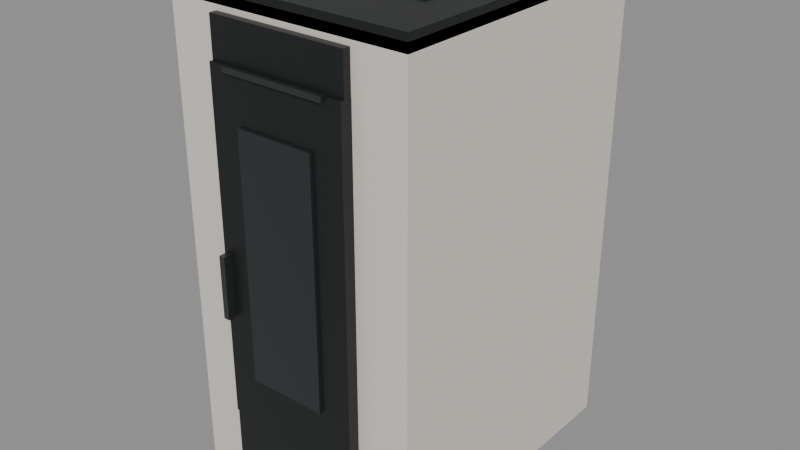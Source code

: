 # Source: stufa-nordica-miriana-idro-h16.blend  (saved by Blender 5.2.45; exported with 4.5.12 LTS)
import bpy
from mathutils import Matrix  # noqa: F401  (used for matrix-valued properties, if any)

bpy.ops.wm.read_factory_settings(use_empty=True)
scene = bpy.context.scene
scene.name = 'Scene'

# ---- materials (node trees are filled in below, after node groups)
mat_maniglia_e_dettagli = bpy.data.materials.new('Maniglia e dettagli')
mat_maniglia_e_dettagli.diffuse_color = (0.065, 0.068, 0.069, 1.0)
mat_acciaio_scuro = bpy.data.materials.new('Acciaio scuro')
mat_acciaio_scuro.diffuse_color = (0.018, 0.02, 0.021, 1.0)
mat_rivestimento_nordica_dahiana_ad = bpy.data.materials.new('Rivestimento nordica-dahiana-ad')
mat_rivestimento_nordica_dahiana_ad.diffuse_color = (0.8, 0.75, 0.68, 1.0)
mat_vetro_camera_spenta = bpy.data.materials.new('Vetro camera spenta')
mat_vetro_camera_spenta.diffuse_color = (0.027, 0.032, 0.034, 1.0)

# ---- material node trees
mat_maniglia_e_dettagli.use_nodes = True; mat_maniglia_e_dettagli.node_tree.nodes.clear()
_N = mat_maniglia_e_dettagli.node_tree.nodes; _L = mat_maniglia_e_dettagli.node_tree.links
n0 = _N.new('ShaderNodeBsdfPrincipled'); n0.name = 'Principled BSDF'; n0.location = (10, 300)
n0.inputs[0].default_value = (0.065, 0.068, 0.069, 1.0)
n0.inputs[1].default_value = 0.65
n0.inputs[2].default_value = 0.28
n0.inputs[10].default_value = 0.005
n1 = _N.new('ShaderNodeOutputMaterial'); n1.name = 'Material Output'; n1.location = (300, 300)
_L.new(n0.outputs[0], n1.inputs[0])
n1.is_active_output = True
mat_acciaio_scuro.use_nodes = True; mat_acciaio_scuro.node_tree.nodes.clear()
_N = mat_acciaio_scuro.node_tree.nodes; _L = mat_acciaio_scuro.node_tree.links
n0 = _N.new('ShaderNodeBsdfPrincipled'); n0.name = 'Principled BSDF'; n0.location = (10, 300)
n0.inputs[0].default_value = (0.018, 0.02, 0.021, 1.0)
n0.inputs[1].default_value = 0.35
n0.inputs[2].default_value = 0.42
n0.inputs[10].default_value = 0.005
n1 = _N.new('ShaderNodeOutputMaterial'); n1.name = 'Material Output'; n1.location = (300, 300)
_L.new(n0.outputs[0], n1.inputs[0])
n1.is_active_output = True
mat_rivestimento_nordica_dahiana_ad.use_nodes = True; mat_rivestimento_nordica_dahiana_ad.node_tree.nodes.clear()
_N = mat_rivestimento_nordica_dahiana_ad.node_tree.nodes; _L = mat_rivestimento_nordica_dahiana_ad.node_tree.links
n0 = _N.new('ShaderNodeBsdfPrincipled'); n0.name = 'Principled BSDF'; n0.location = (10, 300)
n0.inputs[0].default_value = (0.8, 0.75, 0.68, 1.0)
n0.inputs[1].default_value = 0.12
n0.inputs[2].default_value = 0.42
n0.inputs[10].default_value = 0.005
n1 = _N.new('ShaderNodeOutputMaterial'); n1.name = 'Material Output'; n1.location = (300, 300)
_L.new(n0.outputs[0], n1.inputs[0])
n1.is_active_output = True
mat_vetro_camera_spenta.use_nodes = True; mat_vetro_camera_spenta.node_tree.nodes.clear()
_N = mat_vetro_camera_spenta.node_tree.nodes; _L = mat_vetro_camera_spenta.node_tree.links
n0 = _N.new('ShaderNodeBsdfPrincipled'); n0.name = 'Principled BSDF'; n0.location = (10, 300)
n0.inputs[0].default_value = (0.027, 0.032, 0.034, 1.0)
n0.inputs[1].default_value = 0.18
n0.inputs[2].default_value = 0.18
n0.inputs[10].default_value = 0.005
n1 = _N.new('ShaderNodeOutputMaterial'); n1.name = 'Material Output'; n1.location = (300, 300)
_L.new(n0.outputs[0], n1.inputs[0])
n1.is_active_output = True

# ---- meshes
me_cube_002 = bpy.data.meshes.new('Cube.002')
me_cube_002.from_pydata([(-0.1785, -0.1445, -0.002), (-0.1785, -0.1445, -0.002), (-0.1785, -0.1445, -0.002), (-0.1785, -0.1445, 0.002), (-0.1785, -0.1445, 0.002), (-0.1785, -0.1445, 0.002), (-0.1785, 0.1445, -0.002), (-0.1785, 0.1445, -0.002), (-0.1785, 0.1445, -0.002), (-0.1785, 0.1445, 0.002), (-0.1785, 0.1445, 0.002), (-0.1785, 0.1445, 0.002), (0.1785, -0.1445, -0.002), (0.1785, -0.1445, -0.002), (0.1785, -0.1445, -0.002), (0.1785, -0.1445, 0.002), (0.1785, -0.1445, 0.002), (0.1785, -0.1445, 0.002), (0.1785, 0.1445, -0.002), (0.1785, 0.1445, -0.002), (0.1785, 0.1445, -0.002), (0.1785, 0.1445, 0.002), (0.1785, 0.1445, 0.002), (0.1785, 0.1445, 0.002)], [], [(2, 5, 11), (2, 11, 8), (6, 9, 21), (6, 21, 18), (20, 23, 17), (20, 17, 14), (12, 15, 3), (12, 3, 0), (7, 19, 13), (7, 13, 1), (22, 10, 4), (22, 4, 16)])
_uv = me_cube_002.uv_layers.new(name='UVMap')
_uv.uv.foreach_set('vector', [0.375, 0.0, 0.625, 0.0, 0.625, 0.25, 0.375, 0.0, 0.625, 0.25, 0.375, 0.25, 0.375, 0.25, 0.625, 0.25, 0.625, 0.5, 0.375, 0.25, 0.625, 0.5, 0.375, 0.5, 0.375, 0.5, 0.625, 0.5, 0.625, 0.75, 0.375, 0.5, 0.625, 0.75, 0.375, 0.75, 0.375, 0.75, 0.625, 0.75, 0.625, 1.0, 0.375, 0.75, 0.625, 1.0, 0.375, 1.0, 0.125, 0.5, 0.375, 0.5, 0.375, 0.75, 0.125, 0.5, 0.375, 0.75, 0.125, 0.75, 0.625, 0.5, 0.875, 0.5, 0.875, 0.75, 0.625, 0.5, 0.875, 0.75, 0.625, 0.75])
me_cube_002.materials.append(mat_maniglia_e_dettagli)
me_cube_002.update()
me_cube_002.normals_split_custom_set([tuple(v) for v in zip(*[iter([-1.0, 0.0, 0.0, -1.0, 0.0, 0.0, -1.0, 0.0, 0.0, -1.0, 0.0, 0.0, -1.0, 0.0, 0.0, -1.0, 0.0, 0.0, 0.0, 1.0, 0.0, 0.0, 1.0, 0.0, 0.0, 1.0, 0.0, 0.0, 1.0, 0.0, 0.0, 1.0, 0.0, 0.0, 1.0, 0.0, 1.0, 0.0, 0.0, 1.0, 0.0, 0.0, 1.0, 0.0, 0.0, 1.0, 0.0, 0.0, 1.0, 0.0, 0.0, 1.0, 0.0, 0.0, 0.0, -1.0, 0.0, 0.0, -1.0, 0.0, 0.0, -1.0, 0.0, 0.0, -1.0, 0.0, 0.0, -1.0, 0.0, 0.0, -1.0, 0.0, 0.0, 0.0, -1.0, 0.0, 0.0, -1.0, 0.0, 0.0, -1.0, 0.0, 0.0, -1.0, 0.0, 0.0, -1.0, 0.0, 0.0, -1.0, 0.0, 0.0, 1.0, 0.0, 0.0, 1.0, 0.0, 0.0, 1.0, 0.0, 0.0, 1.0, 0.0, 0.0, 1.0, 0.0, 0.0, 1.0])] * 3)])
me_cube_001 = bpy.data.meshes.new('Cube.001')
me_cube_001.from_pydata([(-0.2625, -0.301, -0.0175), (-0.2625, -0.301, -0.0175), (-0.2625, -0.301, -0.0175), (-0.2625, -0.301, 0.0175), (-0.2625, -0.301, 0.0175), (-0.2625, -0.301, 0.0175), (-0.2625, 0.301, -0.0175), (-0.2625, 0.301, -0.0175), (-0.2625, 0.301, -0.0175), (-0.2625, 0.301, 0.0175), (-0.2625, 0.301, 0.0175), (-0.2625, 0.301, 0.0175), (0.2625, -0.301, -0.0175), (0.2625, -0.301, -0.0175), (0.2625, -0.301, -0.0175), (0.2625, -0.301, 0.0175), (0.2625, -0.301, 0.0175), (0.2625, -0.301, 0.0175), (0.2625, 0.301, -0.0175), (0.2625, 0.301, -0.0175), (0.2625, 0.301, -0.0175), (0.2625, 0.301, 0.0175), (0.2625, 0.301, 0.0175), (0.2625, 0.301, 0.0175)], [], [(2, 5, 11), (2, 11, 8), (6, 9, 21), (6, 21, 18), (20, 23, 17), (20, 17, 14), (12, 15, 3), (12, 3, 0), (7, 19, 13), (7, 13, 1), (22, 10, 4), (22, 4, 16)])
_uv = me_cube_001.uv_layers.new(name='UVMap')
_uv.uv.foreach_set('vector', [0.375, 0.0, 0.625, 0.0, 0.625, 0.25, 0.375, 0.0, 0.625, 0.25, 0.375, 0.25, 0.375, 0.25, 0.625, 0.25, 0.625, 0.5, 0.375, 0.25, 0.625, 0.5, 0.375, 0.5, 0.375, 0.5, 0.625, 0.5, 0.625, 0.75, 0.375, 0.5, 0.625, 0.75, 0.375, 0.75, 0.375, 0.75, 0.625, 0.75, 0.625, 1.0, 0.375, 0.75, 0.625, 1.0, 0.375, 1.0, 0.125, 0.5, 0.375, 0.5, 0.375, 0.75, 0.125, 0.5, 0.375, 0.75, 0.125, 0.75, 0.625, 0.5, 0.875, 0.5, 0.875, 0.75, 0.625, 0.5, 0.875, 0.75, 0.625, 0.75])
me_cube_001.materials.append(mat_acciaio_scuro)
me_cube_001.update()
me_cube_001.normals_split_custom_set([tuple(v) for v in zip(*[iter([-1.0, 0.0, 0.0, -1.0, 0.0, 0.0, -1.0, 0.0, 0.0, -1.0, 0.0, 0.0, -1.0, 0.0, 0.0, -1.0, 0.0, 0.0, 0.0, 1.0, 0.0, 0.0, 1.0, 0.0, 0.0, 1.0, 0.0, 0.0, 1.0, 0.0, 0.0, 1.0, 0.0, 0.0, 1.0, 0.0, 1.0, 0.0, 0.0, 1.0, 0.0, 0.0, 1.0, 0.0, 0.0, 1.0, 0.0, 0.0, 1.0, 0.0, 0.0, 1.0, 0.0, 0.0, 0.0, -1.0, 0.0, 0.0, -1.0, 0.0, 0.0, -1.0, 0.0, 0.0, -1.0, 0.0, 0.0, -1.0, 0.0, 0.0, -1.0, 0.0, 0.0, 0.0, -1.0, 0.0, 0.0, -1.0, 0.0, 0.0, -1.0, 0.0, 0.0, -1.0, 0.0, 0.0, -1.0, 0.0, 0.0, -1.0, 0.0, 0.0, 1.0, 0.0, 0.0, 1.0, 0.0, 0.0, 1.0, 0.0, 0.0, 1.0, 0.0, 0.0, 1.0, 0.0, 0.0, 1.0])] * 3)])
me_cube = bpy.data.meshes.new('Cube')
me_cube.from_pydata([(-0.2625, -0.301, -0.5275), (-0.2625, -0.301, -0.5275), (-0.2625, -0.301, -0.5275), (-0.2625, -0.301, 0.5275), (-0.2625, -0.301, 0.5275), (-0.2625, -0.301, 0.5275), (-0.2625, 0.301, -0.5275), (-0.2625, 0.301, -0.5275), (-0.2625, 0.301, -0.5275), (-0.2625, 0.301, 0.5275), (-0.2625, 0.301, 0.5275), (-0.2625, 0.301, 0.5275), (0.2625, -0.301, -0.5275), (0.2625, -0.301, -0.5275), (0.2625, -0.301, -0.5275), (0.2625, -0.301, 0.5275), (0.2625, -0.301, 0.5275), (0.2625, -0.301, 0.5275), (0.2625, 0.301, -0.5275), (0.2625, 0.301, -0.5275), (0.2625, 0.301, -0.5275), (0.2625, 0.301, 0.5275), (0.2625, 0.301, 0.5275), (0.2625, 0.301, 0.5275)], [], [(2, 5, 11), (2, 11, 8), (6, 9, 21), (6, 21, 18), (20, 23, 17), (20, 17, 14), (12, 15, 3), (12, 3, 0), (7, 19, 13), (7, 13, 1), (22, 10, 4), (22, 4, 16)])
_uv = me_cube.uv_layers.new(name='UVMap')
_uv.uv.foreach_set('vector', [0.375, 0.0, 0.625, 0.0, 0.625, 0.25, 0.375, 0.0, 0.625, 0.25, 0.375, 0.25, 0.375, 0.25, 0.625, 0.25, 0.625, 0.5, 0.375, 0.25, 0.625, 0.5, 0.375, 0.5, 0.375, 0.5, 0.625, 0.5, 0.625, 0.75, 0.375, 0.5, 0.625, 0.75, 0.375, 0.75, 0.375, 0.75, 0.625, 0.75, 0.625, 1.0, 0.375, 0.75, 0.625, 1.0, 0.375, 1.0, 0.125, 0.5, 0.375, 0.5, 0.375, 0.75, 0.125, 0.5, 0.375, 0.75, 0.125, 0.75, 0.625, 0.5, 0.875, 0.5, 0.875, 0.75, 0.625, 0.5, 0.875, 0.75, 0.625, 0.75])
me_cube.materials.append(mat_rivestimento_nordica_dahiana_ad)
me_cube.update()
me_cube.normals_split_custom_set([tuple(v) for v in zip(*[iter([-1.0, 0.0, 0.0, -1.0, 0.0, 0.0, -1.0, 0.0, 0.0, -1.0, 0.0, 0.0, -1.0, 0.0, 0.0, -1.0, 0.0, 0.0, 0.0, 1.0, 0.0, 0.0, 1.0, 0.0, 0.0, 1.0, 0.0, 0.0, 1.0, 0.0, 0.0, 1.0, 0.0, 0.0, 1.0, 0.0, 1.0, 0.0, 0.0, 1.0, 0.0, 0.0, 1.0, 0.0, 0.0, 1.0, 0.0, 0.0, 1.0, 0.0, 0.0, 1.0, 0.0, 0.0, 0.0, -1.0, 0.0, 0.0, -1.0, 0.0, 0.0, -1.0, 0.0, 0.0, -1.0, 0.0, 0.0, -1.0, 0.0, 0.0, -1.0, 0.0, 0.0, 0.0, -1.0, 0.0, 0.0, -1.0, 0.0, 0.0, -1.0, 0.0, 0.0, -1.0, 0.0, 0.0, -1.0, 0.0, 0.0, -1.0, 0.0, 0.0, 1.0, 0.0, 0.0, 1.0, 0.0, 0.0, 1.0, 0.0, 0.0, 1.0, 0.0, 0.0, 1.0, 0.0, 0.0, 1.0])] * 3)])
me_cube_007 = bpy.data.meshes.new('Cube.007')
me_cube_007.from_pydata([(-0.1129, -0.004, -0.006), (-0.1129, -0.004, -0.006), (-0.1129, -0.004, -0.006), (-0.1129, -0.004, 0.006), (-0.1129, -0.004, 0.006), (-0.1129, -0.004, 0.006), (-0.1129, 0.004, -0.006), (-0.1129, 0.004, -0.006), (-0.1129, 0.004, -0.006), (-0.1129, 0.004, 0.006), (-0.1129, 0.004, 0.006), (-0.1129, 0.004, 0.006), (0.1129, -0.004, -0.006), (0.1129, -0.004, -0.006), (0.1129, -0.004, -0.006), (0.1129, -0.004, 0.006), (0.1129, -0.004, 0.006), (0.1129, -0.004, 0.006), (0.1129, 0.004, -0.006), (0.1129, 0.004, -0.006), (0.1129, 0.004, -0.006), (0.1129, 0.004, 0.006), (0.1129, 0.004, 0.006), (0.1129, 0.004, 0.006)], [], [(2, 5, 11), (2, 11, 8), (6, 9, 21), (6, 21, 18), (20, 23, 17), (20, 17, 14), (12, 15, 3), (12, 3, 0), (7, 19, 13), (7, 13, 1), (22, 10, 4), (22, 4, 16)])
_uv = me_cube_007.uv_layers.new(name='UVMap')
_uv.uv.foreach_set('vector', [0.375, 0.0, 0.625, 0.0, 0.625, 0.25, 0.375, 0.0, 0.625, 0.25, 0.375, 0.25, 0.375, 0.25, 0.625, 0.25, 0.625, 0.5, 0.375, 0.25, 0.625, 0.5, 0.375, 0.5, 0.375, 0.5, 0.625, 0.5, 0.625, 0.75, 0.375, 0.5, 0.625, 0.75, 0.375, 0.75, 0.375, 0.75, 0.625, 0.75, 0.625, 1.0, 0.375, 0.75, 0.625, 1.0, 0.375, 1.0, 0.125, 0.5, 0.375, 0.5, 0.375, 0.75, 0.125, 0.5, 0.375, 0.75, 0.125, 0.75, 0.625, 0.5, 0.875, 0.5, 0.875, 0.75, 0.625, 0.5, 0.875, 0.75, 0.625, 0.75])
me_cube_007.materials.append(mat_maniglia_e_dettagli)
me_cube_007.update()
me_cube_007.normals_split_custom_set([tuple(v) for v in zip(*[iter([-1.0, 0.0, 0.0, -1.0, 0.0, 0.0, -1.0, 0.0, 0.0, -1.0, 0.0, 0.0, -1.0, 0.0, 0.0, -1.0, 0.0, 0.0, 0.0, 1.0, 0.0, 0.0, 1.0, 0.0, 0.0, 1.0, 0.0, 0.0, 1.0, 0.0, 0.0, 1.0, 0.0, 0.0, 1.0, 0.0, 1.0, 0.0, 0.0, 1.0, 0.0, 0.0, 1.0, 0.0, 0.0, 1.0, 0.0, 0.0, 1.0, 0.0, 0.0, 1.0, 0.0, 0.0, 0.0, -1.0, 0.0, 0.0, -1.0, 0.0, 0.0, -1.0, 0.0, 0.0, -1.0, 0.0, 0.0, -1.0, 0.0, 0.0, -1.0, 0.0, 0.0, 0.0, -1.0, 0.0, 0.0, -1.0, 0.0, 0.0, -1.0, 0.0, 0.0, -1.0, 0.0, 0.0, -1.0, 0.0, 0.0, -1.0, 0.0, 0.0, 1.0, 0.0, 0.0, 1.0, 0.0, 0.0, 1.0, 0.0, 0.0, 1.0, 0.0, 0.0, 1.0, 0.0, 0.0, 1.0])] * 3)])
me_cube_006 = bpy.data.meshes.new('Cube.006')
me_cube_006.from_pydata([(-0.0065, -0.0125, -0.07), (-0.0065, -0.0125, -0.07), (-0.0065, -0.0125, -0.07), (-0.0065, -0.0125, 0.07), (-0.0065, -0.0125, 0.07), (-0.0065, -0.0125, 0.07), (-0.0065, 0.0125, -0.07), (-0.0065, 0.0125, -0.07), (-0.0065, 0.0125, -0.07), (-0.0065, 0.0125, 0.07), (-0.0065, 0.0125, 0.07), (-0.0065, 0.0125, 0.07), (0.0065, -0.0125, -0.07), (0.0065, -0.0125, -0.07), (0.0065, -0.0125, -0.07), (0.0065, -0.0125, 0.07), (0.0065, -0.0125, 0.07), (0.0065, -0.0125, 0.07), (0.0065, 0.0125, -0.07), (0.0065, 0.0125, -0.07), (0.0065, 0.0125, -0.07), (0.0065, 0.0125, 0.07), (0.0065, 0.0125, 0.07), (0.0065, 0.0125, 0.07)], [], [(2, 5, 11), (2, 11, 8), (6, 9, 21), (6, 21, 18), (20, 23, 17), (20, 17, 14), (12, 15, 3), (12, 3, 0), (7, 19, 13), (7, 13, 1), (22, 10, 4), (22, 4, 16)])
_uv = me_cube_006.uv_layers.new(name='UVMap')
_uv.uv.foreach_set('vector', [0.375, 0.0, 0.625, 0.0, 0.625, 0.25, 0.375, 0.0, 0.625, 0.25, 0.375, 0.25, 0.375, 0.25, 0.625, 0.25, 0.625, 0.5, 0.375, 0.25, 0.625, 0.5, 0.375, 0.5, 0.375, 0.5, 0.625, 0.5, 0.625, 0.75, 0.375, 0.5, 0.625, 0.75, 0.375, 0.75, 0.375, 0.75, 0.625, 0.75, 0.625, 1.0, 0.375, 0.75, 0.625, 1.0, 0.375, 1.0, 0.125, 0.5, 0.375, 0.5, 0.375, 0.75, 0.125, 0.5, 0.375, 0.75, 0.125, 0.75, 0.625, 0.5, 0.875, 0.5, 0.875, 0.75, 0.625, 0.5, 0.875, 0.75, 0.625, 0.75])
me_cube_006.materials.append(mat_maniglia_e_dettagli)
me_cube_006.update()
me_cube_006.normals_split_custom_set([tuple(v) for v in zip(*[iter([-1.0, 0.0, 0.0, -1.0, 0.0, 0.0, -1.0, 0.0, 0.0, -1.0, 0.0, 0.0, -1.0, 0.0, 0.0, -1.0, 0.0, 0.0, 0.0, 1.0, 0.0, 0.0, 1.0, 0.0, 0.0, 1.0, 0.0, 0.0, 1.0, 0.0, 0.0, 1.0, 0.0, 0.0, 1.0, 0.0, 1.0, 0.0, 0.0, 1.0, 0.0, 0.0, 1.0, 0.0, 0.0, 1.0, 0.0, 0.0, 1.0, 0.0, 0.0, 1.0, 0.0, 0.0, 0.0, -1.0, 0.0, 0.0, -1.0, 0.0, 0.0, -1.0, 0.0, 0.0, -1.0, 0.0, 0.0, -1.0, 0.0, 0.0, -1.0, 0.0, 0.0, 0.0, -1.0, 0.0, 0.0, -1.0, 0.0, 0.0, -1.0, 0.0, 0.0, -1.0, 0.0, 0.0, -1.0, 0.0, 0.0, -1.0, 0.0, 0.0, 1.0, 0.0, 0.0, 1.0, 0.0, 0.0, 1.0, 0.0, 0.0, 1.0, 0.0, 0.0, 1.0, 0.0, 0.0, 1.0])] * 3)])
me_cube_005 = bpy.data.meshes.new('Cube.005')
me_cube_005.from_pydata([(-0.1496, -0.01, -0.1026), (-0.1496, -0.01, -0.1026), (-0.1496, -0.01, -0.1026), (-0.1496, -0.01, 0.1026), (-0.1496, -0.01, 0.1026), (-0.1496, -0.01, 0.1026), (-0.1496, 0.01, -0.1026), (-0.1496, 0.01, -0.1026), (-0.1496, 0.01, -0.1026), (-0.1496, 0.01, 0.1026), (-0.1496, 0.01, 0.1026), (-0.1496, 0.01, 0.1026), (0.1496, -0.01, -0.1026), (0.1496, -0.01, -0.1026), (0.1496, -0.01, -0.1026), (0.1496, -0.01, 0.1026), (0.1496, -0.01, 0.1026), (0.1496, -0.01, 0.1026), (0.1496, 0.01, -0.1026), (0.1496, 0.01, -0.1026), (0.1496, 0.01, -0.1026), (0.1496, 0.01, 0.1026), (0.1496, 0.01, 0.1026), (0.1496, 0.01, 0.1026)], [], [(2, 5, 11), (2, 11, 8), (6, 9, 21), (6, 21, 18), (20, 23, 17), (20, 17, 14), (12, 15, 3), (12, 3, 0), (7, 19, 13), (7, 13, 1), (22, 10, 4), (22, 4, 16)])
_uv = me_cube_005.uv_layers.new(name='UVMap')
_uv.uv.foreach_set('vector', [0.375, 0.0, 0.625, 0.0, 0.625, 0.25, 0.375, 0.0, 0.625, 0.25, 0.375, 0.25, 0.375, 0.25, 0.625, 0.25, 0.625, 0.5, 0.375, 0.25, 0.625, 0.5, 0.375, 0.5, 0.375, 0.5, 0.625, 0.5, 0.625, 0.75, 0.375, 0.5, 0.625, 0.75, 0.375, 0.75, 0.375, 0.75, 0.625, 0.75, 0.625, 1.0, 0.375, 0.75, 0.625, 1.0, 0.375, 1.0, 0.125, 0.5, 0.375, 0.5, 0.375, 0.75, 0.125, 0.5, 0.375, 0.75, 0.125, 0.75, 0.625, 0.5, 0.875, 0.5, 0.875, 0.75, 0.625, 0.5, 0.875, 0.75, 0.625, 0.75])
me_cube_005.materials.append(mat_acciaio_scuro)
me_cube_005.update()
me_cube_005.normals_split_custom_set([tuple(v) for v in zip(*[iter([-1.0, 0.0, 0.0, -1.0, 0.0, 0.0, -1.0, 0.0, 0.0, -1.0, 0.0, 0.0, -1.0, 0.0, 0.0, -1.0, 0.0, 0.0, 0.0, 1.0, 0.0, 0.0, 1.0, 0.0, 0.0, 1.0, 0.0, 0.0, 1.0, 0.0, 0.0, 1.0, 0.0, 0.0, 1.0, 0.0, 1.0, 0.0, 0.0, 1.0, 0.0, 0.0, 1.0, 0.0, 0.0, 1.0, 0.0, 0.0, 1.0, 0.0, 0.0, 1.0, 0.0, 0.0, 0.0, -1.0, 0.0, 0.0, -1.0, 0.0, 0.0, -1.0, 0.0, 0.0, -1.0, 0.0, 0.0, -1.0, 0.0, 0.0, -1.0, 0.0, 0.0, 0.0, -1.0, 0.0, 0.0, -1.0, 0.0, 0.0, -1.0, 0.0, 0.0, -1.0, 0.0, 0.0, -1.0, 0.0, 0.0, -1.0, 0.0, 0.0, 1.0, 0.0, 0.0, 1.0, 0.0, 0.0, 1.0, 0.0, 0.0, 1.0, 0.0, 0.0, 1.0, 0.0, 0.0, 1.0])] * 3)])
me_cube_003 = bpy.data.meshes.new('Cube.003')
me_cube_003.from_pydata([(-0.1496, -0.013, -0.378), (-0.1496, -0.013, -0.378), (-0.1496, -0.013, -0.378), (-0.1496, -0.013, 0.378), (-0.1496, -0.013, 0.378), (-0.1496, -0.013, 0.378), (-0.1496, 0.013, -0.378), (-0.1496, 0.013, -0.378), (-0.1496, 0.013, -0.378), (-0.1496, 0.013, 0.378), (-0.1496, 0.013, 0.378), (-0.1496, 0.013, 0.378), (0.1496, -0.013, -0.378), (0.1496, -0.013, -0.378), (0.1496, -0.013, -0.378), (0.1496, -0.013, 0.378), (0.1496, -0.013, 0.378), (0.1496, -0.013, 0.378), (0.1496, 0.013, -0.378), (0.1496, 0.013, -0.378), (0.1496, 0.013, -0.378), (0.1496, 0.013, 0.378), (0.1496, 0.013, 0.378), (0.1496, 0.013, 0.378)], [], [(2, 5, 11), (2, 11, 8), (6, 9, 21), (6, 21, 18), (20, 23, 17), (20, 17, 14), (12, 15, 3), (12, 3, 0), (7, 19, 13), (7, 13, 1), (22, 10, 4), (22, 4, 16)])
_uv = me_cube_003.uv_layers.new(name='UVMap')
_uv.uv.foreach_set('vector', [0.375, 0.0, 0.625, 0.0, 0.625, 0.25, 0.375, 0.0, 0.625, 0.25, 0.375, 0.25, 0.375, 0.25, 0.625, 0.25, 0.625, 0.5, 0.375, 0.25, 0.625, 0.5, 0.375, 0.5, 0.375, 0.5, 0.625, 0.5, 0.625, 0.75, 0.375, 0.5, 0.625, 0.75, 0.375, 0.75, 0.375, 0.75, 0.625, 0.75, 0.625, 1.0, 0.375, 0.75, 0.625, 1.0, 0.375, 1.0, 0.125, 0.5, 0.375, 0.5, 0.375, 0.75, 0.125, 0.5, 0.375, 0.75, 0.125, 0.75, 0.625, 0.5, 0.875, 0.5, 0.875, 0.75, 0.625, 0.5, 0.875, 0.75, 0.625, 0.75])
me_cube_003.materials.append(mat_acciaio_scuro)
me_cube_003.update()
me_cube_003.normals_split_custom_set([tuple(v) for v in zip(*[iter([-1.0, 0.0, 0.0, -1.0, 0.0, 0.0, -1.0, 0.0, 0.0, -1.0, 0.0, 0.0, -1.0, 0.0, 0.0, -1.0, 0.0, 0.0, 0.0, 1.0, 0.0, 0.0, 1.0, 0.0, 0.0, 1.0, 0.0, 0.0, 1.0, 0.0, 0.0, 1.0, 0.0, 0.0, 1.0, 0.0, 1.0, 0.0, 0.0, 1.0, 0.0, 0.0, 1.0, 0.0, 0.0, 1.0, 0.0, 0.0, 1.0, 0.0, 0.0, 1.0, 0.0, 0.0, 0.0, -1.0, 0.0, 0.0, -1.0, 0.0, 0.0, -1.0, 0.0, 0.0, -1.0, 0.0, 0.0, -1.0, 0.0, 0.0, -1.0, 0.0, 0.0, 0.0, -1.0, 0.0, 0.0, -1.0, 0.0, 0.0, -1.0, 0.0, 0.0, -1.0, 0.0, 0.0, -1.0, 0.0, 0.0, -1.0, 0.0, 0.0, 1.0, 0.0, 0.0, 1.0, 0.0, 0.0, 1.0, 0.0, 0.0, 1.0, 0.0, 0.0, 1.0, 0.0, 0.0, 1.0])] * 3)])
me_cube_004 = bpy.data.meshes.new('Cube.004')
me_cube_004.from_pydata([(-0.084, -0.003, -0.27), (-0.084, -0.003, -0.27), (-0.084, -0.003, -0.27), (-0.084, -0.003, 0.27), (-0.084, -0.003, 0.27), (-0.084, -0.003, 0.27), (-0.084, 0.003, -0.27), (-0.084, 0.003, -0.27), (-0.084, 0.003, -0.27), (-0.084, 0.003, 0.27), (-0.084, 0.003, 0.27), (-0.084, 0.003, 0.27), (0.084, -0.003, -0.27), (0.084, -0.003, -0.27), (0.084, -0.003, -0.27), (0.084, -0.003, 0.27), (0.084, -0.003, 0.27), (0.084, -0.003, 0.27), (0.084, 0.003, -0.27), (0.084, 0.003, -0.27), (0.084, 0.003, -0.27), (0.084, 0.003, 0.27), (0.084, 0.003, 0.27), (0.084, 0.003, 0.27)], [], [(2, 5, 11), (2, 11, 8), (6, 9, 21), (6, 21, 18), (20, 23, 17), (20, 17, 14), (12, 15, 3), (12, 3, 0), (7, 19, 13), (7, 13, 1), (22, 10, 4), (22, 4, 16)])
_uv = me_cube_004.uv_layers.new(name='UVMap')
_uv.uv.foreach_set('vector', [0.375, 0.0, 0.625, 0.0, 0.625, 0.25, 0.375, 0.0, 0.625, 0.25, 0.375, 0.25, 0.375, 0.25, 0.625, 0.25, 0.625, 0.5, 0.375, 0.25, 0.625, 0.5, 0.375, 0.5, 0.375, 0.5, 0.625, 0.5, 0.625, 0.75, 0.375, 0.5, 0.625, 0.75, 0.375, 0.75, 0.375, 0.75, 0.625, 0.75, 0.625, 1.0, 0.375, 0.75, 0.625, 1.0, 0.375, 1.0, 0.125, 0.5, 0.375, 0.5, 0.375, 0.75, 0.125, 0.5, 0.375, 0.75, 0.125, 0.75, 0.625, 0.5, 0.875, 0.5, 0.875, 0.75, 0.625, 0.5, 0.875, 0.75, 0.625, 0.75])
me_cube_004.materials.append(mat_vetro_camera_spenta)
me_cube_004.update()
me_cube_004.normals_split_custom_set([tuple(v) for v in zip(*[iter([-1.0, 0.0, 0.0, -1.0, 0.0, 0.0, -1.0, 0.0, 0.0, -1.0, 0.0, 0.0, -1.0, 0.0, 0.0, -1.0, 0.0, 0.0, 0.0, 1.0, 0.0, 0.0, 1.0, 0.0, 0.0, 1.0, 0.0, 0.0, 1.0, 0.0, 0.0, 1.0, 0.0, 0.0, 1.0, 0.0, 1.0, 0.0, 0.0, 1.0, 0.0, 0.0, 1.0, 0.0, 0.0, 1.0, 0.0, 0.0, 1.0, 0.0, 0.0, 1.0, 0.0, 0.0, 0.0, -1.0, 0.0, 0.0, -1.0, 0.0, 0.0, -1.0, 0.0, 0.0, -1.0, 0.0, 0.0, -1.0, 0.0, 0.0, -1.0, 0.0, 0.0, 0.0, -1.0, 0.0, 0.0, -1.0, 0.0, 0.0, -1.0, 0.0, 0.0, -1.0, 0.0, 0.0, -1.0, 0.0, 0.0, -1.0, 0.0, 0.0, 1.0, 0.0, 0.0, 1.0, 0.0, 0.0, 1.0, 0.0, 0.0, 1.0, 0.0, 0.0, 1.0, 0.0, 0.0, 1.0])] * 3)])
me_cube_008 = bpy.data.meshes.new('Cube.008')
me_cube_008.from_pydata([(-0.2389, -0.2739, -0.012), (-0.2389, -0.2739, -0.012), (-0.2389, -0.2739, -0.012), (-0.2389, -0.2739, 0.012), (-0.2389, -0.2739, 0.012), (-0.2389, -0.2739, 0.012), (-0.2389, 0.2739, -0.012), (-0.2389, 0.2739, -0.012), (-0.2389, 0.2739, -0.012), (-0.2389, 0.2739, 0.012), (-0.2389, 0.2739, 0.012), (-0.2389, 0.2739, 0.012), (0.2389, -0.2739, -0.012), (0.2389, -0.2739, -0.012), (0.2389, -0.2739, -0.012), (0.2389, -0.2739, 0.012), (0.2389, -0.2739, 0.012), (0.2389, -0.2739, 0.012), (0.2389, 0.2739, -0.012), (0.2389, 0.2739, -0.012), (0.2389, 0.2739, -0.012), (0.2389, 0.2739, 0.012), (0.2389, 0.2739, 0.012), (0.2389, 0.2739, 0.012)], [], [(2, 5, 11), (2, 11, 8), (6, 9, 21), (6, 21, 18), (20, 23, 17), (20, 17, 14), (12, 15, 3), (12, 3, 0), (7, 19, 13), (7, 13, 1), (22, 10, 4), (22, 4, 16)])
_uv = me_cube_008.uv_layers.new(name='UVMap')
_uv.uv.foreach_set('vector', [0.375, 0.0, 0.625, 0.0, 0.625, 0.25, 0.375, 0.0, 0.625, 0.25, 0.375, 0.25, 0.375, 0.25, 0.625, 0.25, 0.625, 0.5, 0.375, 0.25, 0.625, 0.5, 0.375, 0.5, 0.375, 0.5, 0.625, 0.5, 0.625, 0.75, 0.375, 0.5, 0.625, 0.75, 0.375, 0.75, 0.375, 0.75, 0.625, 0.75, 0.625, 1.0, 0.375, 0.75, 0.625, 1.0, 0.375, 1.0, 0.125, 0.5, 0.375, 0.5, 0.375, 0.75, 0.125, 0.5, 0.375, 0.75, 0.125, 0.75, 0.625, 0.5, 0.875, 0.5, 0.875, 0.75, 0.625, 0.5, 0.875, 0.75, 0.625, 0.75])
me_cube_008.materials.append(mat_acciaio_scuro)
me_cube_008.update()
me_cube_008.normals_split_custom_set([tuple(v) for v in zip(*[iter([-1.0, 0.0, 0.0, -1.0, 0.0, 0.0, -1.0, 0.0, 0.0, -1.0, 0.0, 0.0, -1.0, 0.0, 0.0, -1.0, 0.0, 0.0, 0.0, 1.0, 0.0, 0.0, 1.0, 0.0, 0.0, 1.0, 0.0, 0.0, 1.0, 0.0, 0.0, 1.0, 0.0, 0.0, 1.0, 0.0, 1.0, 0.0, 0.0, 1.0, 0.0, 0.0, 1.0, 0.0, 0.0, 1.0, 0.0, 0.0, 1.0, 0.0, 0.0, 1.0, 0.0, 0.0, 0.0, -1.0, 0.0, 0.0, -1.0, 0.0, 0.0, -1.0, 0.0, 0.0, -1.0, 0.0, 0.0, -1.0, 0.0, 0.0, -1.0, 0.0, 0.0, 0.0, -1.0, 0.0, 0.0, -1.0, 0.0, 0.0, -1.0, 0.0, 0.0, -1.0, 0.0, 0.0, -1.0, 0.0, 0.0, -1.0, 0.0, 0.0, 1.0, 0.0, 0.0, 1.0, 0.0, 0.0, 1.0, 0.0, 0.0, 1.0, 0.0, 0.0, 1.0, 0.0, 0.0, 1.0])] * 3)])
me_cube_009 = bpy.data.meshes.new('Cube.009')
me_cube_009.from_pydata([(-0.1707, -0.009, -0.0819), (-0.1707, -0.009, 0.0819), (-0.1707, 0.009, -0.0819), (-0.1707, 0.009, 0.0819), (0.1707, -0.009, -0.0819), (0.1707, -0.009, 0.0819), (0.1707, 0.009, -0.0819), (0.1707, 0.009, 0.0819)], [], [(0, 1, 3, 2), (2, 3, 7, 6), (6, 7, 5, 4), (4, 5, 1, 0), (2, 6, 4, 0), (7, 3, 1, 5)])
_uv = me_cube_009.uv_layers.new(name='UVMap')
_uv.uv.foreach_set('vector', [0.375, 0.0, 0.625, 0.0, 0.625, 0.25, 0.375, 0.25, 0.375, 0.25, 0.625, 0.25, 0.625, 0.5, 0.375, 0.5, 0.375, 0.5, 0.625, 0.5, 0.625, 0.75, 0.375, 0.75, 0.375, 0.75, 0.625, 0.75, 0.625, 1.0, 0.375, 1.0, 0.125, 0.5, 0.375, 0.5, 0.375, 0.75, 0.125, 0.75, 0.625, 0.5, 0.875, 0.5, 0.875, 0.75, 0.625, 0.75])
me_cube_009.materials.append(mat_acciaio_scuro)
me_cube_009.update()

# ---- objects
ob_bocchetta_superiore = bpy.data.objects.new('Bocchetta superiore', me_cube_002)
ob_coperchio_superiore = bpy.data.objects.new('Coperchio superiore', me_cube_001)
ob_corpo_arrotondato = bpy.data.objects.new('Corpo arrotondato', me_cube)
ob_fessura_aria = bpy.data.objects.new('Fessura aria', me_cube_007)
ob_maniglia = bpy.data.objects.new('Maniglia', me_cube_006)
ob_pannello_inferiore = bpy.data.objects.new('Pannello inferiore', me_cube_005)
ob_pannello_porta = bpy.data.objects.new('Pannello porta', me_cube_003)
ob_vetro_porta = bpy.data.objects.new('Vetro porta', me_cube_004)
ob_zoccolo = bpy.data.objects.new('Zoccolo', me_cube_008)
ob_pannello_superiore = bpy.data.objects.new('Pannello superiore', me_cube_009)

# ---- transforms, parenting, visibility, modifiers, constraints
ob_bocchetta_superiore.location = (0.0, -0.02172, 1.174)
ob_bocchetta_superiore.rotation_mode = 'QUATERNION'
ob_bocchetta_superiore.rotation_quaternion = (1.0, 0.0, 0.0, 0.0)
ob_bocchetta_superiore.scale = (1.141, 1.203, 1.083)
ob_coperchio_superiore.location = (0.0, 0.0, 1.154)
ob_coperchio_superiore.rotation_mode = 'QUATERNION'
ob_coperchio_superiore.rotation_quaternion = (1.0, 0.0, 0.0, 0.0)
ob_coperchio_superiore.scale = (1.141, 1.203, 1.083)
ob_corpo_arrotondato.location = (0.0, 0.0, 0.585)
ob_corpo_arrotondato.rotation_mode = 'QUATERNION'
ob_corpo_arrotondato.rotation_quaternion = (1.0, 0.0, 0.0, 0.0)
ob_corpo_arrotondato.scale = (1.141, 1.203, 1.083)
ob_fessura_aria.location = (0.0, -0.3921, 1.024)
ob_fessura_aria.rotation_mode = 'QUATERNION'
ob_fessura_aria.rotation_quaternion = (1.0, 0.0, 0.0, 0.0)
ob_fessura_aria.scale = (1.141, 1.203, 1.083)
ob_maniglia.location = (-0.1587, -0.3945, 0.5382)
ob_maniglia.rotation_mode = 'QUATERNION'
ob_maniglia.rotation_quaternion = (1.0, 0.0, 0.0, 0.0)
ob_maniglia.scale = (1.141, 1.203, 1.083)
ob_pannello_inferiore.location = (0.0, -0.374, 0.1346)
ob_pannello_inferiore.rotation_mode = 'QUATERNION'
ob_pannello_inferiore.rotation_quaternion = (1.0, 0.0, 0.0, 0.0)
ob_pannello_inferiore.scale = (1.141, 1.203, 1.083)
ob_pannello_porta.location = (0.0, -0.374, 0.6201)
ob_pannello_porta.rotation_mode = 'QUATERNION'
ob_pannello_porta.rotation_quaternion = (1.0, 0.0, 0.0, 0.0)
ob_pannello_porta.scale = (1.141, 1.203, 1.083)
ob_vetro_porta.location = (0.0, -0.3933, 0.6201)
ob_vetro_porta.rotation_mode = 'QUATERNION'
ob_vetro_porta.rotation_quaternion = (1.0, 0.0, 0.0, 0.0)
ob_vetro_porta.scale = (1.141, 1.203, 1.083)
ob_zoccolo.location = (0.0, 0.0, 0.013)
ob_zoccolo.rotation_mode = 'QUATERNION'
ob_zoccolo.rotation_quaternion = (1.0, 0.0, 0.0, 0.0)
ob_zoccolo.scale = (1.141, 1.203, 1.083)
ob_pannello_superiore.location = (0.0, -0.372, 1.041)

# ---- collection membership
scene.collection.objects.link(ob_bocchetta_superiore)
scene.collection.objects.link(ob_coperchio_superiore)
scene.collection.objects.link(ob_corpo_arrotondato)
scene.collection.objects.link(ob_fessura_aria)
scene.collection.objects.link(ob_maniglia)
scene.collection.objects.link(ob_pannello_inferiore)
scene.collection.objects.link(ob_pannello_porta)
scene.collection.objects.link(ob_vetro_porta)
scene.collection.objects.link(ob_zoccolo)
scene.collection.objects.link(ob_pannello_superiore)

# ---- scene / render settings (as saved in the file)
scene.frame_start = 1; scene.frame_end = 250; scene.frame_set(1)
scene.render.engine = 'BLENDER_EEVEE_NEXT'
scene.render.bake_bias = 0.0
scene.render.bake_samples = 0
scene.render.compositor_device = 'GPU'
scene.eevee.use_volume_custom_range = False
scene.eevee.fast_gi_thickness_near = 0.1
scene.eevee.fast_gi_thickness_far = 0.0
scene.eevee.ray_tracing_options.screen_trace_thickness = 0.1
bpy.context.view_layer.update()

# ---- added for rendering (the .blend has no active camera and no usable light): camera, sun + grey world if the file has none
cam_auto = bpy.data.cameras.new('AutoCamera')
cam_auto.lens = 50.0
cam_auto.sensor_width = 36.0
cam_auto.clip_end = 1000.0
ob_auto_camera = bpy.data.objects.new('AutoCamera', cam_auto)
scene.collection.objects.link(ob_auto_camera)
ob_auto_camera.location = (1.41477, -1.72148, 1.72007)
ob_auto_camera.rotation_euler = (1.09748, -7.21219e-08, 0.694738)
scene.camera = ob_auto_camera
light_auto_sun = bpy.data.lights.new('AutoSun', 'SUN')
light_auto_sun.energy = 3.0
light_auto_sun.angle = 0.0523599
ob_auto_sun = bpy.data.objects.new('AutoSun', light_auto_sun)
scene.collection.objects.link(ob_auto_sun)
ob_auto_sun.rotation_euler = (0.872665, 0.174533, 0.523599)
if scene.world is None:
    world_auto = bpy.data.worlds.new('AutoWorld')
    world_auto.color = (0.3, 0.3, 0.3)
    scene.world = world_auto
bpy.context.view_layer.update()
